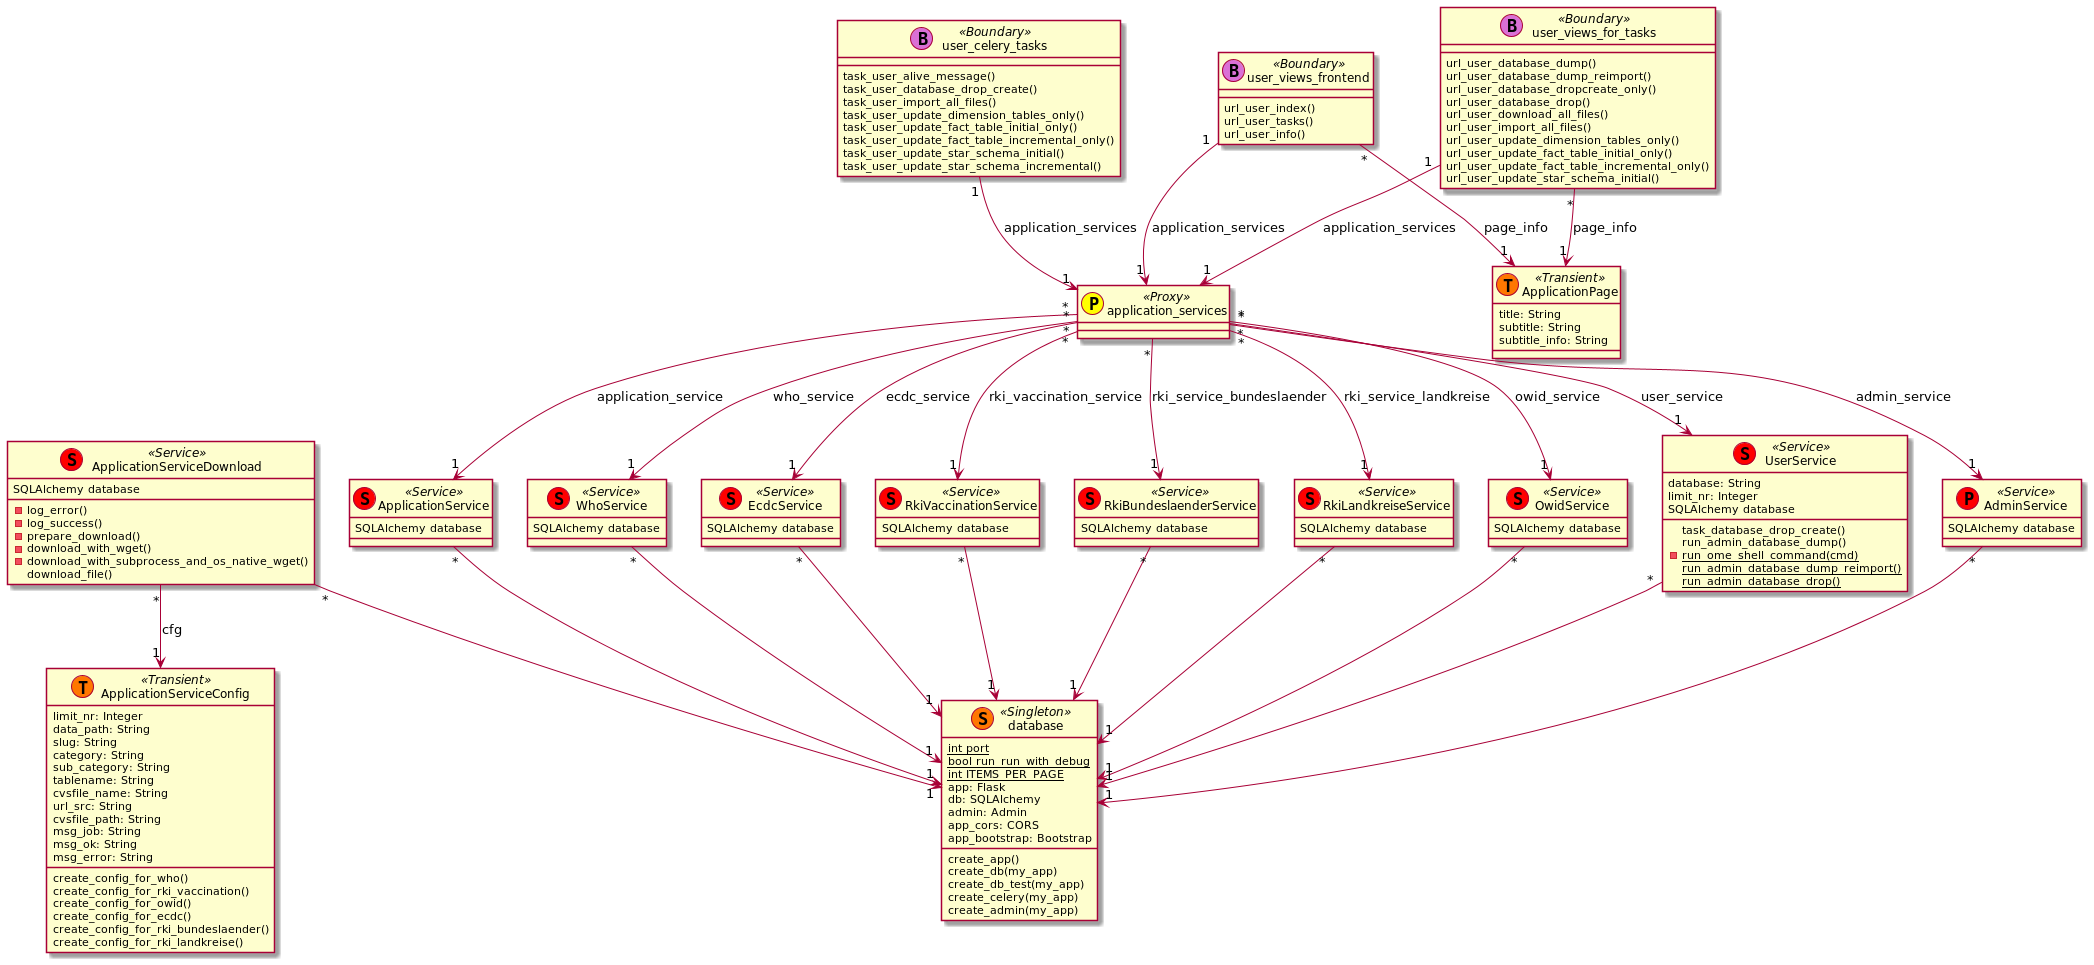

The diagram above was rendered by PlantUML. Its source (embedded in the PNG):
@startuml
class UserService << (S,red) Service >> {
    database: String
    limit_nr: Integer
    task_database_drop_create()
    run_admin_database_dump()
    {classifier} -run_ome_shell_command(cmd)
    {classifier} run_admin_database_dump_reimport()
    {classifier} run_admin_database_drop()
}
class ApplicationPage << (T,#FF7700) Transient >> {
	title: String
	subtitle: String
	subtitle_info: String
}
class ApplicationServiceConfig << (T,#FF7700) Transient >> {
	limit_nr: Integer
    data_path: String
    slug: String
    category: String
    sub_category: String
    tablename: String
    cvsfile_name: String
    url_src: String
    cvsfile_path: String
    msg_job: String
    msg_ok: String
    msg_error: String
	create_config_for_who()
	create_config_for_rki_vaccination()
	create_config_for_owid()
	create_config_for_ecdc()
	create_config_for_rki_bundeslaender()
	create_config_for_rki_landkreise()
}
class ApplicationServiceDownload << (S,red) Service >> {
	-log_error()
	-log_success()
	-prepare_download()
	-download_with_wget()
	-download_with_subprocess_and_os_native_wget()
	download_file()
}
class database << (S,#FF7700) Singleton >> {
	{static} int port
	{static} bool run_run_with_debug
	{static} int ITEMS_PER_PAGE
	app: Flask
	db: SQLAlchemy
	admin: Admin
	app_cors: CORS
	app_bootstrap: Bootstrap
	create_app()
	create_db(my_app)
	create_db_test(my_app)
	create_celery(my_app)
	create_admin(my_app)
}
class user_views_frontend << (B,orchid) Boundary >> {
	url_user_index()
    url_user_tasks()
    url_user_info()
}
class user_celery_tasks << (B,orchid) Boundary >> {
    task_user_alive_message()
    task_user_database_drop_create()
    task_user_import_all_files()
    task_user_update_dimension_tables_only()
    task_user_update_fact_table_initial_only()
    task_user_update_fact_table_incremental_only()
    task_user_update_star_schema_initial()
    task_user_update_star_schema_incremental()
}
class user_views_for_tasks << (B,orchid) Boundary >> {
    url_user_database_dump()
    url_user_database_dump_reimport()
    url_user_database_dropcreate_only()
    url_user_database_drop()
    url_user_download_all_files()
    url_user_import_all_files()
    url_user_update_dimension_tables_only()
    url_user_update_fact_table_initial_only()
    url_user_update_fact_table_incremental_only()
    url_user_update_star_schema_initial()
}
class application_services << (P,yellow) Proxy >> {

}
class AdminService << (P,red) Service >> {

}
class ApplicationService << (S,red) Service >> {

}
class WhoService << (S,red) Service >> {

}
class EcdcService << (S,red) Service >> {

}
class RkiVaccinationService << (S,red) Service >> {

}
class RkiBundeslaenderService << (S,red) Service >> {

}
class RkiLandkreiseService << (S,red) Service >> {

}
class OwidService << (S,red) Service >> {

}
ApplicationServiceDownload "*" --> "1"  ApplicationServiceConfig: cfg
user_views_frontend "1" --> "1" application_services: application_services
user_views_frontend "*" --> "1" ApplicationPage: page_info
user_celery_tasks "1" --> "1" application_services: application_services
user_views_for_tasks "1" --> "1" application_services: application_services
user_views_for_tasks "*" --> "1" ApplicationPage: page_info
application_services "*" --> "1" ApplicationService: application_service
application_services "*" --> "1" AdminService: admin_service
application_services "*" --> "1" WhoService: who_service
application_services "*" --> "1" EcdcService: ecdc_service
application_services "*" --> "1" RkiVaccinationService: rki_vaccination_service
application_services "*" --> "1" RkiBundeslaenderService: rki_service_bundeslaender
application_services "*" --> "1" RkiLandkreiseService: rki_service_landkreise
application_services "*" --> "1" OwidService: owid_service
application_services "*" --> "1" UserService: user_service
ApplicationService "*" --> "1" database
ApplicationServiceDownload "*" --> "1" database
AdminService "*" --> "1" database
WhoService "*" --> "1" database
EcdcService "*" --> "1" database
RkiBundeslaenderService "*" --> "1" database
RkiLandkreiseService "*" --> "1" database
RkiVaccinationService "*" --> "1" database
OwidService "*" --> "1" database
UserService "*" --> "1" database
ApplicationService : SQLAlchemy database
ApplicationServiceDownload : SQLAlchemy database
AdminService : SQLAlchemy database
WhoService : SQLAlchemy database
EcdcService : SQLAlchemy database
RkiBundeslaenderService : SQLAlchemy database
RkiLandkreiseService : SQLAlchemy database
RkiVaccinationService : SQLAlchemy database
OwidService : SQLAlchemy database
UserService : SQLAlchemy database
@enduml